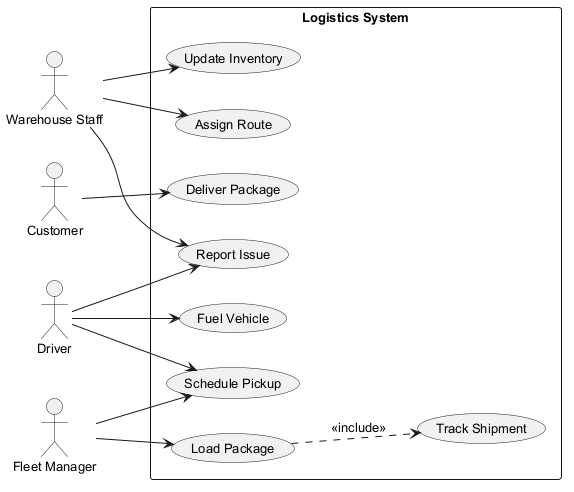

The diagram above was rendered by PlantUML. Its source (embedded in the PNG):
@startuml
skinparam backgroundColor #FFFFFF
skinparam classBackgroundColor #F3E5F5
skinparam classBorderColor #6A1B9A
skinparam defaultFontSize 13
left to right direction
actor "Warehouse Staff" as WarehouseStaff
actor "Customer" as Customer
actor "Driver" as Driver
actor "Fleet Manager" as FleetManager
rectangle "Logistics System" {
  usecase "Track Shipment" as UC_TrackShipment
  usecase "Schedule Pickup" as UC_SchedulePickup
  usecase "Update Inventory" as UC_UpdateInventory
  usecase "Assign Route" as UC_AssignRoute
  usecase "Report Issue" as UC_ReportIssue
  usecase "Load Package" as UC_LoadPackage
  usecase "Deliver Package" as UC_DeliverPackage
  usecase "Fuel Vehicle" as UC_FuelVehicle
}
WarehouseStaff --> UC_UpdateInventory
WarehouseStaff --> UC_AssignRoute
WarehouseStaff --> UC_ReportIssue
Customer --> UC_DeliverPackage
Driver --> UC_FuelVehicle
Driver --> UC_SchedulePickup
Driver --> UC_ReportIssue
FleetManager --> UC_SchedulePickup
FleetManager --> UC_LoadPackage
UC_LoadPackage ..> UC_TrackShipment : <<include>>
@enduml